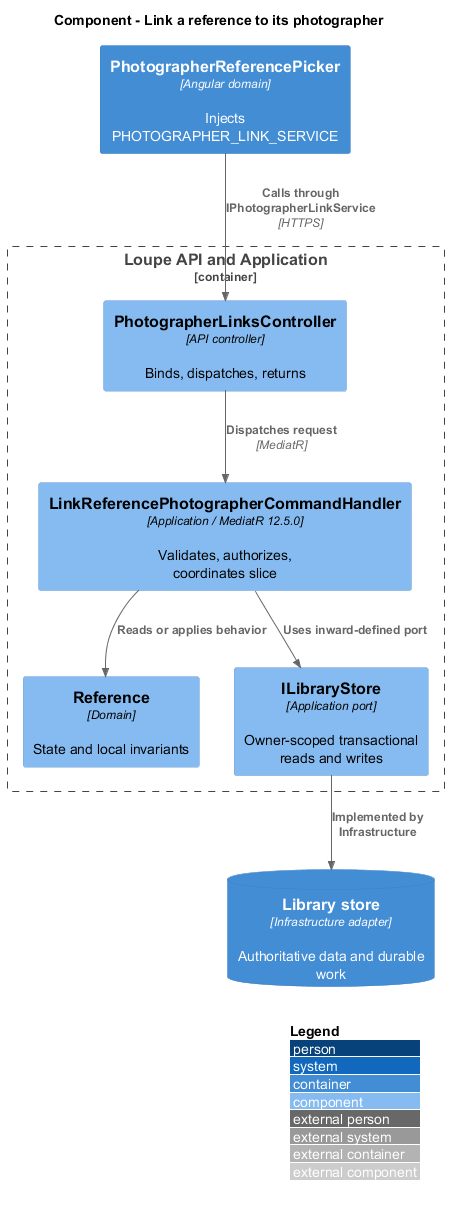

The diagram above was rendered by PlantUML. Its source (embedded in the PNG):
@startuml
!include <C4/C4_Component>
LAYOUT_WITH_LEGEND()
title Component - Link a reference to its photographer
Container(spa, "PhotographerReferencePicker", "Angular domain", "Injects PHOTOGRAPHER_LINK_SERVICE")
Container_Boundary(api, "Loupe API and Application") {
Component(ctrl, "PhotographerLinksController", "API controller", "Binds, dispatches, returns")
Component(handler, "LinkReferencePhotographerCommandHandler", "Application / MediatR 12.5.0", "Validates, authorizes, coordinates slice")
Component(entity, "Reference", "Domain", "State and local invariants")
Component(store, "ILibraryStore", "Application port", "Owner-scoped transactional reads and writes")
}
ContainerDb(db, "Library store", "Infrastructure adapter", "Authoritative data and durable work")
Rel(spa, ctrl, "Calls through IPhotographerLinkService", "HTTPS")
Rel(ctrl, handler, "Dispatches request", "MediatR")
Rel(handler, entity, "Reads or applies behavior")
Rel(handler, store, "Uses inward-defined port")
Rel(store, db, "Implemented by Infrastructure")
@enduml